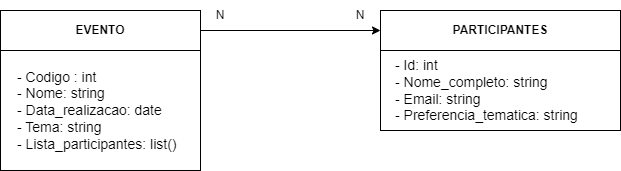

The diagram above was exported from draw.io. Its source (the exported page's mxGraphModel, read from the mxfile embedded in the PNG):
<mxGraphModel dx="810" dy="607" grid="1" gridSize="10" guides="1" tooltips="1" connect="1" arrows="1" fold="1" page="1" pageScale="1" pageWidth="827" pageHeight="1169" math="0" shadow="0">
  <root>
    <mxCell id="0" />
    <mxCell id="1" parent="0" />
    <mxCell id="18" value="" style="group" parent="1" vertex="1" connectable="0">
      <mxGeometry x="160" y="200" width="200" height="160" as="geometry" />
    </mxCell>
    <mxCell id="8" value="EVENTO" style="rounded=0;whiteSpace=wrap;html=1;fontStyle=1" parent="18" vertex="1">
      <mxGeometry width="200" height="40" as="geometry" />
    </mxCell>
    <mxCell id="9" value="" style="rounded=0;whiteSpace=wrap;html=1;" parent="18" vertex="1">
      <mxGeometry y="40" width="200" height="120" as="geometry" />
    </mxCell>
    <mxCell id="10" value="&lt;div&gt;&lt;span style=&quot;background-color: transparent;&quot;&gt;- Codigo : int&lt;/span&gt;&lt;/div&gt;&lt;span style=&quot;background-color: transparent;&quot;&gt;- Nome: string&lt;/span&gt;&lt;br&gt;&lt;span style=&quot;background-color: transparent;&quot;&gt;- Data_realizacao: date&lt;/span&gt;&lt;br&gt;&lt;span style=&quot;background-color: transparent;&quot;&gt;- Tema: string&lt;/span&gt;&lt;br&gt;&lt;span style=&quot;background-color: transparent;&quot;&gt;- Lista_participantes: list()&lt;/span&gt;" style="text;html=1;align=left;verticalAlign=middle;whiteSpace=wrap;rounded=0;fontSize=14;fontColor=#000000;" parent="18" vertex="1">
      <mxGeometry x="15" y="57.5" width="170" height="85" as="geometry" />
    </mxCell>
    <mxCell id="19" value="" style="edgeStyle=none;html=1;exitX=1;exitY=0.5;exitDx=0;exitDy=0;entryX=0;entryY=0.5;entryDx=0;entryDy=0;" parent="1" source="8" target="15" edge="1">
      <mxGeometry relative="1" as="geometry">
        <mxPoint x="460" y="180" as="targetPoint" />
      </mxGeometry>
    </mxCell>
    <mxCell id="20" value="" style="group" parent="1" vertex="1" connectable="0">
      <mxGeometry x="540" y="200" width="240" height="120" as="geometry" />
    </mxCell>
    <mxCell id="15" value="PARTICIPANTES" style="rounded=0;whiteSpace=wrap;html=1;fontStyle=1" parent="20" vertex="1">
      <mxGeometry width="240" height="40" as="geometry" />
    </mxCell>
    <mxCell id="16" value="" style="rounded=0;whiteSpace=wrap;html=1;" parent="20" vertex="1">
      <mxGeometry y="40" width="240" height="80" as="geometry" />
    </mxCell>
    <mxCell id="17" value="&lt;div&gt;&lt;span style=&quot;background-color: transparent;&quot;&gt;- Id: int&lt;/span&gt;&lt;/div&gt;&lt;span style=&quot;background-color: transparent;&quot;&gt;- Nome_completo: string&lt;/span&gt;&lt;br&gt;&lt;span style=&quot;background-color: transparent;&quot;&gt;- Email: string&lt;/span&gt;&lt;br&gt;&lt;span style=&quot;background-color: transparent;&quot;&gt;- Preferencia_tematica: string&lt;/span&gt;" style="text;html=1;align=left;verticalAlign=middle;whiteSpace=wrap;rounded=0;fontSize=14;fontColor=#000000;" parent="20" vertex="1">
      <mxGeometry x="12.5" y="45" width="215" height="70" as="geometry" />
    </mxCell>
    <mxCell id="21" value="N" style="text;html=1;align=center;verticalAlign=middle;whiteSpace=wrap;rounded=0;" parent="1" vertex="1">
      <mxGeometry x="490" y="190" width="60" height="30" as="geometry" />
    </mxCell>
    <mxCell id="22" value="N" style="text;html=1;align=center;verticalAlign=middle;whiteSpace=wrap;rounded=0;" parent="1" vertex="1">
      <mxGeometry x="350" y="190" width="60" height="30" as="geometry" />
    </mxCell>
  </root>
</mxGraphModel>